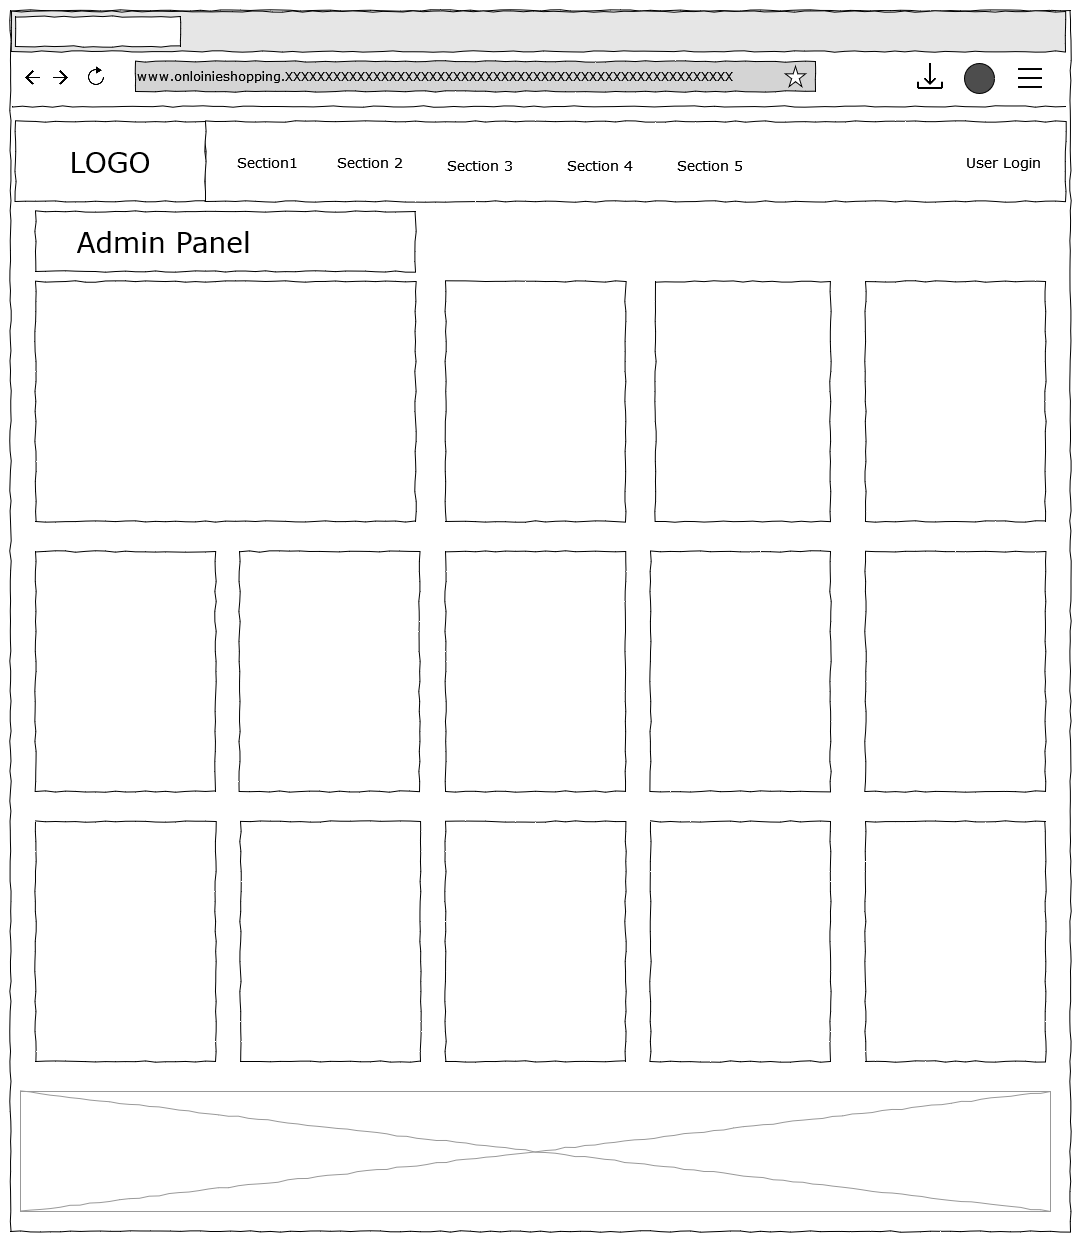

The diagram above was exported from draw.io. Its source (the exported page's mxGraphModel, read from the mxfile embedded in the PNG):
<mxGraphModel dx="1335" dy="677" grid="0" gridSize="10" guides="1" tooltips="1" connect="1" arrows="1" fold="1" page="1" pageScale="1" pageWidth="1100" pageHeight="850" background="#ffffff" math="0" shadow="0">
  <root>
    <mxCell id="0" />
    <mxCell id="1" parent="0" />
    <mxCell id="677b7b8949515195-1" value="" style="whiteSpace=wrap;html=1;rounded=0;shadow=0;labelBackgroundColor=none;strokeColor=#000000;strokeWidth=1;fillColor=none;fontFamily=Verdana;fontSize=12;fontColor=#000000;align=center;comic=1;" parent="1" vertex="1">
      <mxGeometry x="25" y="49" width="1060" height="1221" as="geometry" />
    </mxCell>
    <mxCell id="677b7b8949515195-10" value="" style="whiteSpace=wrap;html=1;rounded=0;shadow=0;labelBackgroundColor=none;strokeWidth=1;fillColor=none;fontFamily=Verdana;fontSize=12;align=center;comic=1;" parent="1" vertex="1">
      <mxGeometry x="220" y="160" width="860" height="80" as="geometry" />
    </mxCell>
    <mxCell id="677b7b8949515195-2" value="LOGO" style="whiteSpace=wrap;html=1;rounded=0;shadow=0;labelBackgroundColor=none;strokeWidth=1;fontFamily=Verdana;fontSize=28;align=center;comic=1;" parent="1" vertex="1">
      <mxGeometry x="30" y="160" width="190" height="80" as="geometry" />
    </mxCell>
    <mxCell id="677b7b8949515195-4" value="User Login" style="text;html=1;points=[];align=left;verticalAlign=top;spacingTop=-4;fontSize=14;fontFamily=Verdana" parent="1" vertex="1">
      <mxGeometry x="979" y="190" width="60" height="20" as="geometry" />
    </mxCell>
    <mxCell id="677b7b8949515195-11" value="Section1" style="text;html=1;points=[];align=left;verticalAlign=top;spacingTop=-4;fontSize=14;fontFamily=Verdana" parent="1" vertex="1">
      <mxGeometry x="250" y="190" width="60" height="20" as="geometry" />
    </mxCell>
    <mxCell id="677b7b8949515195-12" value="Section 2" style="text;html=1;points=[];align=left;verticalAlign=top;spacingTop=-4;fontSize=14;fontFamily=Verdana" parent="1" vertex="1">
      <mxGeometry x="350" y="190" width="60" height="25" as="geometry" />
    </mxCell>
    <mxCell id="677b7b8949515195-13" value="Section 3" style="text;html=1;points=[];align=left;verticalAlign=top;spacingTop=-4;fontSize=14;fontFamily=Verdana" parent="1" vertex="1">
      <mxGeometry x="460" y="192.5" width="60" height="20" as="geometry" />
    </mxCell>
    <mxCell id="677b7b8949515195-14" value="Section 4" style="text;html=1;points=[];align=left;verticalAlign=top;spacingTop=-4;fontSize=14;fontFamily=Verdana" parent="1" vertex="1">
      <mxGeometry x="580" y="192.5" width="60" height="20" as="geometry" />
    </mxCell>
    <mxCell id="677b7b8949515195-16" value="" style="verticalLabelPosition=bottom;shadow=0;dashed=0;align=center;html=1;verticalAlign=top;strokeWidth=1;shape=mxgraph.mockup.graphics.simpleIcon;strokeColor=#999999;rounded=0;labelBackgroundColor=none;fontFamily=Verdana;fontSize=14;fontColor=#000000;comic=1;" parent="1" vertex="1">
      <mxGeometry x="35" y="1130" width="1030" height="120" as="geometry" />
    </mxCell>
    <mxCell id="v7BGW5e2Huo84nvUOsR0-1" value="Section 5" style="text;html=1;points=[];align=left;verticalAlign=top;spacingTop=-4;fontSize=14;fontFamily=Verdana" vertex="1" parent="1">
      <mxGeometry x="690" y="192.5" width="60" height="20" as="geometry" />
    </mxCell>
    <mxCell id="v7BGW5e2Huo84nvUOsR0-2" value="&lt;div&gt;www.onloinieshopping.XXXXXXXXXXXXXXXXXXXXXXXXXXXXXXXXXXXXXXXXXXXXXXXXXXXXXXXX&lt;br&gt;&lt;/div&gt;" style="whiteSpace=wrap;html=1;rounded=0;shadow=0;labelBackgroundColor=none;strokeWidth=1;fillColor=#D4D4D4;fontFamily=Verdana;fontSize=12;align=left;comic=1;" vertex="1" parent="1">
      <mxGeometry x="150" y="100" width="680" height="30" as="geometry" />
    </mxCell>
    <mxCell id="v7BGW5e2Huo84nvUOsR0-6" value="" style="shape=image;html=1;verticalAlign=top;verticalLabelPosition=bottom;labelBackgroundColor=#ffffff;imageAspect=0;aspect=fixed;image=https://cdn4.iconfinder.com/data/icons/ionicons/512/icon-ios7-refresh-empty-128.png" vertex="1" parent="1">
      <mxGeometry x="95" y="100" width="32" height="32" as="geometry" />
    </mxCell>
    <mxCell id="v7BGW5e2Huo84nvUOsR0-7" value="" style="shape=image;html=1;verticalAlign=top;verticalLabelPosition=bottom;labelBackgroundColor=#ffffff;imageAspect=0;aspect=fixed;image=https://cdn1.iconfinder.com/data/icons/material-core/16/arrow-forward-128.png" vertex="1" parent="1">
      <mxGeometry x="68" y="108.5" width="15" height="15" as="geometry" />
    </mxCell>
    <mxCell id="v7BGW5e2Huo84nvUOsR0-10" value="" style="shape=image;html=1;verticalAlign=top;verticalLabelPosition=bottom;labelBackgroundColor=#ffffff;imageAspect=0;aspect=fixed;image=https://cdn1.iconfinder.com/data/icons/material-core/16/arrow-back-128.png" vertex="1" parent="1">
      <mxGeometry x="40" y="108.5" width="15" height="15" as="geometry" />
    </mxCell>
    <mxCell id="v7BGW5e2Huo84nvUOsR0-11" value="" style="verticalLabelPosition=bottom;verticalAlign=top;html=1;shape=mxgraph.basic.star" vertex="1" parent="1">
      <mxGeometry x="800" y="105" width="20" height="20" as="geometry" />
    </mxCell>
    <mxCell id="v7BGW5e2Huo84nvUOsR0-12" value="" style="shape=image;html=1;verticalAlign=top;verticalLabelPosition=bottom;labelBackgroundColor=#ffffff;imageAspect=0;aspect=fixed;image=https://cdn3.iconfinder.com/data/icons/arrows-set-12/512/download-128.png" vertex="1" parent="1">
      <mxGeometry x="930" y="100" width="30" height="30" as="geometry" />
    </mxCell>
    <mxCell id="v7BGW5e2Huo84nvUOsR0-13" value="" style="ellipse;whiteSpace=wrap;html=1;aspect=fixed;fillColor=#4D4D4D;" vertex="1" parent="1">
      <mxGeometry x="979" y="102" width="30" height="30" as="geometry" />
    </mxCell>
    <mxCell id="v7BGW5e2Huo84nvUOsR0-14" value="" style="shape=image;html=1;verticalAlign=top;verticalLabelPosition=bottom;labelBackgroundColor=#ffffff;imageAspect=0;aspect=fixed;image=https://cdn1.iconfinder.com/data/icons/iconoir-vol-3/24/menu-128.png;fillColor=#4D4D4D;" vertex="1" parent="1">
      <mxGeometry x="1030" y="102" width="30" height="30" as="geometry" />
    </mxCell>
    <mxCell id="677b7b8949515195-8" value="" style="whiteSpace=wrap;html=1;rounded=0;shadow=0;labelBackgroundColor=none;strokeWidth=1;fillColor=none;fontFamily=Verdana;fontSize=12;align=center;comic=1;" parent="1" vertex="1">
      <mxGeometry x="50" y="320" width="380" height="240" as="geometry" />
    </mxCell>
    <mxCell id="v7BGW5e2Huo84nvUOsR0-17" value="" style="whiteSpace=wrap;html=1;rounded=0;shadow=0;labelBackgroundColor=none;strokeWidth=1;fillColor=#E6E6E6;fontFamily=Verdana;fontSize=12;align=center;comic=1;" vertex="1" parent="1">
      <mxGeometry x="26" y="50" width="1054" height="40" as="geometry" />
    </mxCell>
    <mxCell id="v7BGW5e2Huo84nvUOsR0-18" value="" style="whiteSpace=wrap;html=1;rounded=0;shadow=0;labelBackgroundColor=none;strokeWidth=1;fillColor=default;fontFamily=Verdana;fontSize=12;align=center;comic=1;" vertex="1" parent="1">
      <mxGeometry x="30" y="55" width="165" height="30" as="geometry" />
    </mxCell>
    <mxCell id="v7BGW5e2Huo84nvUOsR0-19" value="" style="line;strokeWidth=1;html=1;rounded=0;shadow=0;labelBackgroundColor=none;fillColor=none;fontFamily=Verdana;fontSize=14;fontColor=#000000;align=center;comic=1;" vertex="1" parent="1">
      <mxGeometry x="27" y="140" width="1053" height="10" as="geometry" />
    </mxCell>
    <mxCell id="v7BGW5e2Huo84nvUOsR0-20" value="&amp;nbsp;&amp;nbsp;&amp;nbsp; Admin Panel" style="whiteSpace=wrap;html=1;rounded=0;shadow=0;labelBackgroundColor=none;strokeWidth=1;fillColor=none;fontFamily=Verdana;fontSize=28;align=left;comic=1;" vertex="1" parent="1">
      <mxGeometry x="50" y="250" width="380" height="60" as="geometry" />
    </mxCell>
    <mxCell id="v7BGW5e2Huo84nvUOsR0-23" value="" style="whiteSpace=wrap;html=1;rounded=0;shadow=0;labelBackgroundColor=none;strokeWidth=1;fillColor=none;fontFamily=Verdana;fontSize=12;align=center;comic=1;" vertex="1" parent="1">
      <mxGeometry x="460" y="320" width="180" height="240" as="geometry" />
    </mxCell>
    <mxCell id="v7BGW5e2Huo84nvUOsR0-24" value="" style="whiteSpace=wrap;html=1;rounded=0;shadow=0;labelBackgroundColor=none;strokeWidth=1;fillColor=none;fontFamily=Verdana;fontSize=12;align=center;comic=1;" vertex="1" parent="1">
      <mxGeometry x="670" y="320" width="175" height="240" as="geometry" />
    </mxCell>
    <mxCell id="v7BGW5e2Huo84nvUOsR0-25" value="" style="whiteSpace=wrap;html=1;rounded=0;shadow=0;labelBackgroundColor=none;strokeWidth=1;fillColor=none;fontFamily=Verdana;fontSize=12;align=center;comic=1;" vertex="1" parent="1">
      <mxGeometry x="50" y="590" width="180" height="240" as="geometry" />
    </mxCell>
    <mxCell id="v7BGW5e2Huo84nvUOsR0-26" value="" style="whiteSpace=wrap;html=1;rounded=0;shadow=0;labelBackgroundColor=none;strokeWidth=1;fillColor=none;fontFamily=Verdana;fontSize=12;align=center;comic=1;" vertex="1" parent="1">
      <mxGeometry x="254" y="590" width="180" height="240" as="geometry" />
    </mxCell>
    <mxCell id="v7BGW5e2Huo84nvUOsR0-27" value="" style="whiteSpace=wrap;html=1;rounded=0;shadow=0;labelBackgroundColor=none;strokeWidth=1;fillColor=none;fontFamily=Verdana;fontSize=12;align=center;comic=1;" vertex="1" parent="1">
      <mxGeometry x="880" y="320" width="180" height="240" as="geometry" />
    </mxCell>
    <mxCell id="v7BGW5e2Huo84nvUOsR0-28" value="" style="whiteSpace=wrap;html=1;rounded=0;shadow=0;labelBackgroundColor=none;strokeWidth=1;fillColor=none;fontFamily=Verdana;fontSize=12;align=center;comic=1;" vertex="1" parent="1">
      <mxGeometry x="460" y="590" width="180" height="240" as="geometry" />
    </mxCell>
    <mxCell id="v7BGW5e2Huo84nvUOsR0-29" value="" style="whiteSpace=wrap;html=1;rounded=0;shadow=0;labelBackgroundColor=none;strokeWidth=1;fillColor=none;fontFamily=Verdana;fontSize=12;align=center;comic=1;" vertex="1" parent="1">
      <mxGeometry x="665" y="590" width="180" height="240" as="geometry" />
    </mxCell>
    <mxCell id="v7BGW5e2Huo84nvUOsR0-30" value="" style="whiteSpace=wrap;html=1;rounded=0;shadow=0;labelBackgroundColor=none;strokeWidth=1;fillColor=none;fontFamily=Verdana;fontSize=12;align=center;comic=1;" vertex="1" parent="1">
      <mxGeometry x="880" y="590" width="180" height="240" as="geometry" />
    </mxCell>
    <mxCell id="v7BGW5e2Huo84nvUOsR0-31" value="" style="whiteSpace=wrap;html=1;rounded=0;shadow=0;labelBackgroundColor=none;strokeWidth=1;fillColor=none;fontFamily=Verdana;fontSize=12;align=center;comic=1;" vertex="1" parent="1">
      <mxGeometry x="50" y="860" width="180" height="240" as="geometry" />
    </mxCell>
    <mxCell id="v7BGW5e2Huo84nvUOsR0-32" value="" style="whiteSpace=wrap;html=1;rounded=0;shadow=0;labelBackgroundColor=none;strokeWidth=1;fillColor=none;fontFamily=Verdana;fontSize=12;align=center;comic=1;" vertex="1" parent="1">
      <mxGeometry x="255" y="860" width="180" height="240" as="geometry" />
    </mxCell>
    <mxCell id="v7BGW5e2Huo84nvUOsR0-33" value="" style="whiteSpace=wrap;html=1;rounded=0;shadow=0;labelBackgroundColor=none;strokeWidth=1;fillColor=none;fontFamily=Verdana;fontSize=12;align=center;comic=1;" vertex="1" parent="1">
      <mxGeometry x="460" y="860" width="180" height="240" as="geometry" />
    </mxCell>
    <mxCell id="v7BGW5e2Huo84nvUOsR0-34" value="" style="whiteSpace=wrap;html=1;rounded=0;shadow=0;labelBackgroundColor=none;strokeWidth=1;fillColor=none;fontFamily=Verdana;fontSize=12;align=center;comic=1;" vertex="1" parent="1">
      <mxGeometry x="665" y="860" width="180" height="240" as="geometry" />
    </mxCell>
    <mxCell id="v7BGW5e2Huo84nvUOsR0-35" value="" style="whiteSpace=wrap;html=1;rounded=0;shadow=0;labelBackgroundColor=none;strokeWidth=1;fillColor=none;fontFamily=Verdana;fontSize=12;align=center;comic=1;" vertex="1" parent="1">
      <mxGeometry x="880" y="860" width="180" height="240" as="geometry" />
    </mxCell>
  </root>
</mxGraphModel>